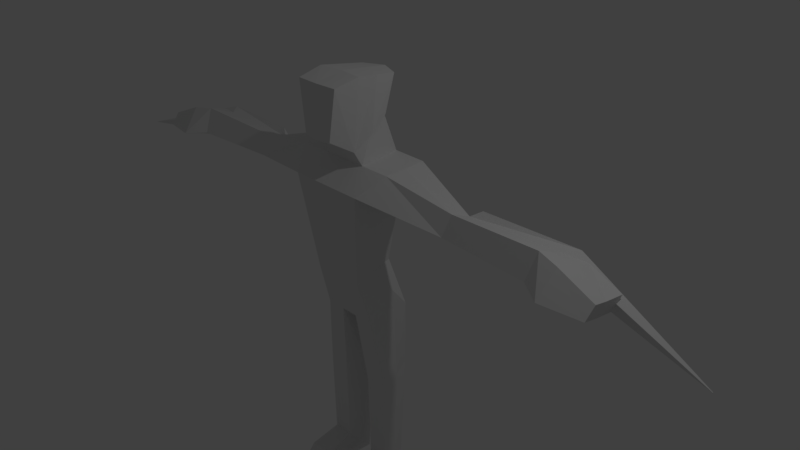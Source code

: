 # Source: personagem_francico2.blend  (saved by Blender 2.78.0; exported with 4.5.12 LTS)
import bpy
from mathutils import Matrix  # noqa: F401  (used for matrix-valued properties, if any)

bpy.ops.wm.read_factory_settings(use_empty=True)
scene = bpy.context.scene
scene.name = 'Scene'

# ---- collections
col_collection_1 = bpy.data.collections.new('Collection 1'); scene.collection.children.link(col_collection_1)

# ---- materials (node trees are filled in below, after node groups)
mat_material = bpy.data.materials.new('Material')
mat_material.alpha_threshold = 0.0
mat_material.use_transparent_shadow = False
mat_material.roughness = 0.5
mat_material.line_color = (0.0, 0.0, 0.0, 1.0)

# ---- material node trees

# ---- world
world_world = bpy.data.worlds.new('World'); scene.world = world_world
world_world.color = (0.05088, 0.05088, 0.05088)
world_world.use_sun_shadow = False
world_world.sun_shadow_jitter_overblur = 0.0
world_world.cycles.sampling_method = 'MANUAL'

# ---- cameras
cam_camera = bpy.data.cameras.new('Camera')
cam_camera.clip_end = 100.0
cam_camera.lens = 35.0
cam_camera.sensor_width = 32.0
cam_camera.sensor_height = 18.0
cam_camera.ortho_scale = 7.314
cam_camera.dof.focus_distance = 0.0
cam_camera.dof.aperture_fstop = 128.0

# ---- lights
light_lamp = bpy.data.lights.new('Lamp', 'POINT')
light_lamp.transmission_factor = 0.0
light_lamp.cutoff_distance = 30.0
light_lamp.energy = 100.0
light_lamp.shadow_buffer_clip_start = 1.001
light_lamp.shadow_soft_size = 0.1
light_lamp.shadow_maximum_resolution = 0.006
light_lamp.use_absolute_resolution = True

# ---- meshes
me_cube_001 = bpy.data.meshes.new('Cube.001')
me_cube_001.from_pydata([(0.2696, 0.1892, 1.699), (0.238, -0.2871, 1.313), (0.289, 0.3172, 2.195), (0.3445, -0.2906, 2.274), (0.2202, -0.6491, 1.529), (0.3219, -0.6323, 2.199), (0.2974, -0.04895, 1.506), (0.3167, 0.01332, 2.235), (0.0, 0.2116, 1.731), (0.0, -0.2871, 1.313), (-0.2696, 0.1892, 1.699), (-0.238, -0.2871, 1.313), (0.0, 0.4339, 2.201), (0.0, -0.2484, 2.274), (-0.289, 0.3172, 2.195), (-0.3445, -0.2906, 2.274), (0.0, -0.6996, 1.529), (-0.2202, -0.6491, 1.529), (0.0, -0.6468, 2.199), (-0.3219, -0.6323, 2.199), (-0.2974, -0.04895, 1.506), (0.0, 0.1107, 2.238), (-0.3167, 0.01332, 2.235)], [], [(6, 0, 2, 7), (2, 12, 21, 7), (7, 21, 13, 3), (1, 6, 7, 3), (0, 8, 12, 2), (16, 4, 5, 18), (9, 1, 4, 16), (1, 3, 5, 4), (3, 13, 18, 5), (20, 22, 14, 10), (14, 22, 21, 12), (22, 15, 13, 21), (11, 15, 22, 20), (10, 14, 12, 8), (16, 18, 19, 17), (9, 16, 17, 11), (11, 17, 19, 15), (15, 19, 18, 13)])
me_cube_001.materials.append(mat_material)
me_cube_001.use_remesh_preserve_volume = False
me_cube_001.use_remesh_preserve_attributes = False
me_cube_001.use_mirror_vertex_groups = False
me_cube_001.update()
me_cube = bpy.data.meshes.new('Cube')
me_cube.from_pydata([(0.5569, 0.2932, -0.912), (0.4069, -0.2121, -1.093), (0.7597, 0.3814, 1.145), (0.7597, -0.2187, 1.118), (0.3391, 0.1998, -0.3034), (0.5557, 0.2146, 0.8417), (0.368, -0.3817, -0.4846), (0.5467, -0.5339, 0.8593), (0.1273, 0.3349, -0.8431), (0.1273, -0.2121, -1.093), (0.2782, 0.3937, 1.145), (0.3337, -0.2187, 1.118), (0.1858, 0.2187, 0.2153), (0.2074, 0.1998, -0.2345), (0.2259, -0.3817, -0.4846), (0.2905, -0.5339, 0.8593), (0.4818, 0.371, -1.9), (0.5351, -0.1052, -2.106), (0.1751, 0.371, -1.9), (0.226, -0.1052, -2.106), (0.4818, 0.2616, -3.744), (0.5351, -0.07794, -3.391), (0.1812, 0.2616, -3.744), (0.2322, -0.07794, -3.391), (0.5505, -0.7199, -3.744), (0.5505, -0.5127, -3.496), (0.2257, -0.7199, -3.744), (0.2257, -0.5127, -3.496), (1.748, 0.1614, 0.8201), (1.748, -0.1407, 0.9452), (1.715, 0.3132, 0.5017), (1.705, -0.252, 0.6765), (3.03, 0.1535, 0.8598), (3.03, -0.2156, 1.013), (3.181, 0.4096, 0.3748), (2.977, -0.3516, 0.6844), (3.822, 0.1445, 0.6986), (3.822, -0.3198, 0.7724), (3.797, 0.02555, 0.5401), (3.797, -0.4388, 0.6139), (3.27, 0.1014, 0.4915), (3.27, -0.541, 0.6443), (3.323, -0.2878, 0.9727), (3.334, 0.254, 0.8124), (0.2696, 0.1892, 1.699), (0.238, -0.2871, 1.313), (0.5103, 0.13, -0.9401), (0.7597, 0.08136, 1.132), (0.4032, -0.1423, -0.3316), (0.5255, -0.1276, 0.5671), (0.1273, 0.13, -0.9401), (0.3059, 0.08752, 1.132), (0.55, 0.1329, -2.003), (0.1284, 0.1329, -2.003), (0.55, 0.09182, -3.568), (0.1346, 0.09182, -3.568), (0.5505, -0.6163, -3.62), (0.2257, -0.6163, -3.62), (1.748, 0.01035, 0.8826), (1.705, -0.101, 0.5913), (3.03, -0.03106, 0.9363), (2.977, -0.1671, 0.608), (3.822, -0.1351, 0.7355), (3.797, -0.2541, 0.577), (3.323, 0.01099, 0.8962), (3.27, -0.2423, 0.5679), (0.2974, -0.04895, 1.506), (1.876, 0.244, 0.9032), (1.842, 0.3958, 0.5849), (3.182, 0.3228, 0.8809), (3.308, 0.4922, 0.4579), (4.992, -0.07783, 0.2619), (4.994, -0.07503, 0.2566), (4.994, -0.07201, 0.2628), (4.995, -0.06921, 0.2575), (-0.5569, 0.2932, -0.912), (-0.4069, -0.2121, -1.093), (-0.7597, 0.3814, 1.145), (-0.7597, -0.2187, 1.118), (-0.3391, 0.1998, -0.3034), (-0.5557, 0.2146, 0.8417), (-0.368, -0.3817, -0.4846), (-0.5467, -0.5339, 0.8593), (0.0, 0.3349, -0.8431), (0.0, -0.2121, -1.093), (0.0, 0.4307, 1.158), (0.0, -0.2187, 1.118), (0.0, 0.2187, 0.2153), (0.0, 0.1998, -0.2345), (0.0004578, -0.3849, -0.4854), (0.0, -0.5339, 0.8593), (-0.1273, 0.3349, -0.8431), (-0.1273, -0.2121, -1.093), (-0.2782, 0.3937, 1.145), (-0.3337, -0.2187, 1.118), (-0.1858, 0.2187, 0.2153), (-0.2074, 0.1998, -0.2345), (-0.2259, -0.3817, -0.4846), (-0.2905, -0.5339, 0.8593), (-0.4818, 0.371, -1.9), (-0.5351, -0.1052, -2.106), (-0.1751, 0.371, -1.9), (-0.226, -0.1052, -2.106), (-0.4818, 0.2616, -3.744), (-0.5351, -0.07794, -3.391), (-0.1812, 0.2616, -3.744), (-0.2322, -0.07794, -3.391), (-0.5505, -0.7199, -3.744), (-0.5505, -0.5127, -3.496), (-0.2257, -0.7199, -3.744), (-0.2257, -0.5127, -3.496), (-1.748, 0.1614, 0.8201), (-1.748, -0.1407, 0.9452), (-1.715, 0.3132, 0.5017), (-1.705, -0.252, 0.6765), (-3.03, 0.1535, 0.8598), (-3.03, -0.2156, 1.013), (-3.181, 0.4096, 0.3748), (-2.977, -0.3516, 0.6844), (-3.822, 0.1445, 0.6986), (-3.822, -0.3198, 0.7724), (-3.797, 0.02555, 0.5401), (-3.797, -0.4388, 0.6139), (-3.27, 0.1014, 0.4915), (-3.27, -0.541, 0.6443), (-3.323, -0.2878, 0.9727), (-3.334, 0.254, 0.8124), (0.0, 0.2116, 1.731), (0.0, -0.2871, 1.313), (-0.2696, 0.1892, 1.699), (-0.238, -0.2871, 1.313), (-0.5103, 0.13, -0.9401), (-0.7597, 0.08136, 1.132), (-0.4032, -0.1423, -0.3316), (-0.5255, -0.1276, 0.5671), (0.0, 0.13, -0.9401), (-0.1273, 0.13, -0.9401), (-0.3059, 0.08752, 1.132), (-0.55, 0.1329, -2.003), (-0.1284, 0.1329, -2.003), (-0.55, 0.09182, -3.568), (-0.1346, 0.09182, -3.568), (-0.5505, -0.6163, -3.62), (-0.2257, -0.6163, -3.62), (-1.748, 0.01035, 0.8826), (-1.705, -0.101, 0.5913), (-3.03, -0.03106, 0.9363), (-2.977, -0.1671, 0.608), (-3.822, -0.1351, 0.7355), (-3.797, -0.2541, 0.577), (-3.323, 0.01099, 0.8962), (-3.27, -0.2423, 0.5679), (-0.2974, -0.04895, 1.506), (-1.876, 0.244, 0.9032), (-1.842, 0.3958, 0.5849), (-3.182, 0.3228, 0.8809), (-3.308, 0.4922, 0.4579), (-4.992, -0.07783, 0.2619), (-4.994, -0.07503, 0.2566), (-4.994, -0.07201, 0.2628), (-4.995, -0.06921, 0.2575), (-0.7597, 0.3814, 1.145), (-0.7597, -0.2187, 1.118), (-0.5557, 0.2146, 0.8417), (-0.5467, -0.5339, 0.8593), (-0.7597, 0.08136, 1.132), (-0.5255, -0.1276, 0.5671)], [(163, 161), (164, 162), (165, 162), (166, 164), (161, 165), (163, 166)], [(3, 7, 31, 29), (46, 48, 6, 1), (48, 49, 7, 6), (14, 15, 90, 89), (9, 14, 89, 84), (12, 13, 88, 87), (10, 12, 87, 85), (13, 8, 83, 88), (15, 11, 86, 90), (86, 11, 45, 128), (50, 9, 84, 135), (8, 0, 16, 18), (47, 51, 11, 3), (7, 3, 11, 15), (4, 0, 8, 13), (2, 5, 12, 10), (5, 4, 13, 12), (1, 6, 14, 9), (6, 7, 15, 14), (17, 19, 23, 21), (46, 1, 17, 52), (1, 9, 19, 17), (50, 8, 18, 53), (54, 21, 25, 56), (52, 17, 21, 54), (53, 18, 22, 55), (18, 16, 20, 22), (56, 25, 27, 57), (55, 22, 26, 57), (22, 20, 24, 26), (21, 23, 27, 25), (58, 29, 33, 60), (49, 5, 30, 59), (47, 3, 29, 58), (5, 2, 28, 30), (65, 40, 38, 63), (28, 32, 69, 67), (59, 30, 34, 61), (29, 31, 35, 33), (63, 62, 37, 39), (42, 41, 39, 37), (64, 42, 37, 62), (40, 43, 36, 38), (34, 32, 43, 40), (60, 33, 42, 64), (33, 35, 41, 42), (61, 34, 40, 65), (51, 10, 44, 66), (10, 85, 127, 44), (11, 51, 66, 45), (35, 61, 65, 41), (32, 60, 64, 43), (43, 64, 62, 36), (38, 36, 62, 63), (31, 59, 61, 35), (41, 65, 63, 39), (2, 47, 58, 28), (7, 49, 59, 31), (28, 58, 60, 32), (23, 55, 57, 27), (24, 56, 57, 26), (19, 53, 55, 23), (16, 52, 54, 20), (20, 54, 56, 24), (9, 50, 53, 19), (0, 46, 52, 16), (2, 10, 51, 47), (8, 50, 135, 83), (4, 5, 49, 48), (0, 4, 48, 46), (68, 67, 69, 70), (30, 28, 67, 68), (34, 30, 68, 70), (70, 69, 73, 74), (71, 72, 74, 73), (69, 32, 71, 73), (32, 34, 72, 71), (34, 70, 74, 72), (78, 112, 114, 82), (131, 76, 81, 133), (133, 81, 82, 134), (97, 89, 90, 98), (92, 84, 89, 97), (95, 87, 88, 96), (93, 85, 87, 95), (96, 88, 83, 91), (98, 90, 86, 94), (86, 128, 130, 94), (136, 135, 84, 92), (91, 101, 99, 75), (132, 78, 94, 137), (82, 98, 94, 78), (79, 96, 91, 75), (77, 93, 95, 80), (80, 95, 96, 79), (76, 92, 97, 81), (81, 97, 98, 82), (100, 104, 106, 102), (131, 138, 100, 76), (76, 100, 102, 92), (136, 139, 101, 91), (140, 142, 108, 104), (138, 140, 104, 100), (139, 141, 105, 101), (101, 105, 103, 99), (142, 143, 110, 108), (141, 143, 109, 105), (105, 109, 107, 103), (104, 108, 110, 106), (144, 146, 116, 112), (134, 145, 113, 80), (132, 144, 112, 78), (80, 113, 111, 77), (151, 149, 121, 123), (111, 153, 155, 115), (145, 147, 117, 113), (112, 116, 118, 114), (149, 122, 120, 148), (125, 120, 122, 124), (150, 148, 120, 125), (123, 121, 119, 126), (117, 123, 126, 115), (146, 150, 125, 116), (116, 125, 124, 118), (147, 151, 123, 117), (137, 152, 129, 93), (93, 129, 127, 85), (94, 130, 152, 137), (118, 124, 151, 147), (115, 126, 150, 146), (126, 119, 148, 150), (121, 149, 148, 119), (114, 118, 147, 145), (124, 122, 149, 151), (77, 111, 144, 132), (82, 114, 145, 134), (111, 115, 146, 144), (106, 110, 143, 141), (107, 109, 143, 142), (102, 106, 141, 139), (99, 103, 140, 138), (103, 107, 142, 140), (92, 102, 139, 136), (75, 99, 138, 131), (77, 132, 137, 93), (91, 83, 135, 136), (79, 133, 134, 80), (75, 131, 133, 79), (154, 156, 155, 153), (113, 154, 153, 111), (117, 156, 154, 113), (156, 160, 159, 155), (157, 159, 160, 158), (155, 159, 157, 115), (115, 157, 158, 117), (117, 158, 160, 156)])
_uv = me_cube.uv_layers.new(name='UVMap')
_uv.uv.foreach_set('vector', [0.5987, 0.1158, 0.5709, 0.06248, 0.7441, 0.07391, 0.7471, 0.117, 0.4384, 0.04703, 0.4249, 0.1221, 0.3939, 0.1126, 0.3949, 0.04092, 0.4249, 0.1221, 0.4559, 0.2197, 0.4213, 0.2646, 0.3939, 0.1126, 0.3777, 0.1134, 0.3928, 0.2665, 0.3599, 0.2691, 0.3522, 0.1145, 0.3633, 0.04236, 0.3777, 0.1134, 0.3522, 0.1145, 0.349, 0.04295, 0.4589, 0.5531, 0.4617, 0.6238, 0.4301, 0.6224, 0.4274, 0.553, 0.4722, 0.39, 0.4589, 0.5531, 0.4274, 0.553, 0.4191, 0.3911, 0.4617, 0.6238, 0.441, 0.7004, 0.4299, 0.6994, 0.4301, 0.6224, 0.3928, 0.2665, 0.4014, 0.3106, 0.3654, 0.3137, 0.3599, 0.2691, 0.0002081, 0.8176, 0.0002081, 0.7652, 0.02098, 0.7868, 0.0268, 0.8064, 0.3616, 0.0002081, 0.3633, 0.04236, 0.349, 0.04295, 0.3473, 0.0007875, 0.9014, 0.5164, 0.8043, 0.5502, 0.7291, 0.3812, 0.7606, 0.3483, 0.45, 0.3398, 0.4008, 0.3441, 0.4014, 0.3106, 0.4477, 0.3072, 0.4213, 0.2646, 0.4477, 0.3072, 0.4014, 0.3106, 0.3928, 0.2665, 0.4828, 0.636, 0.4886, 0.7214, 0.441, 0.7004, 0.4617, 0.6238, 0.5705, 0.3874, 0.5261, 0.4537, 0.4589, 0.5531, 0.4722, 0.39, 0.5261, 0.4537, 0.4828, 0.636, 0.4617, 0.6238, 0.4589, 0.5531, 0.3949, 0.04092, 0.3939, 0.1126, 0.3777, 0.1134, 0.3633, 0.04236, 0.3939, 0.1126, 0.4213, 0.2646, 0.3928, 0.2665, 0.3777, 0.1134, 0.6705, 0.3775, 0.6408, 0.3741, 0.6233, 0.3539, 0.6304, 0.3492, 0.7616, 0.5504, 0.684, 0.5358, 0.6705, 0.3775, 0.6972, 0.3827, 0.684, 0.5358, 0.6353, 0.5344, 0.6408, 0.3741, 0.6705, 0.3775, 0.9212, 0.4687, 0.9014, 0.5164, 0.7606, 0.3483, 0.7651, 0.3115, 0.6282, 0.3415, 0.6304, 0.3492, 0.6197, 0.3441, 0.6177, 0.3429, 0.6972, 0.3827, 0.6705, 0.3775, 0.6304, 0.3492, 0.6282, 0.3415, 0.7651, 0.3115, 0.7606, 0.3483, 0.6209, 0.3274, 0.5858, 0.3115, 0.7606, 0.3483, 0.7291, 0.3812, 0.6273, 0.3375, 0.6209, 0.3274, 0.6177, 0.3429, 0.6197, 0.3441, 0.6222, 0.3472, 0.619, 0.3479, 0.5858, 0.3115, 0.6209, 0.3274, 0.6172, 0.3443, 0.619, 0.3479, 0.327, 0.7245, 0.3247, 0.7575, 0.2165, 0.7575, 0.219, 0.7218, 0.6304, 0.3492, 0.6233, 0.3539, 0.6222, 0.3472, 0.6197, 0.3441, 0.7485, 0.14, 0.7471, 0.117, 0.9081, 0.1201, 0.9053, 0.1412, 0.5974, 0.3111, 0.5915, 0.2476, 0.7613, 0.2193, 0.7656, 0.2786, 0.6007, 0.1549, 0.5987, 0.1158, 0.7471, 0.117, 0.7485, 0.14, 0.5915, 0.2476, 0.5993, 0.1919, 0.7506, 0.1588, 0.7613, 0.2193, 0.4762, 0.7797, 0.4375, 0.7808, 0.4452, 0.7226, 0.4762, 0.7218, 0.7506, 0.1588, 0.9034, 0.1633, 0.8998, 0.1776, 0.7795, 0.1677, 0.7656, 0.2786, 0.7613, 0.2193, 0.8985, 0.1993, 0.945, 0.2603, 0.7471, 0.117, 0.7441, 0.07391, 0.9125, 0.077, 0.9081, 0.1201, 0.9998, 0.1512, 0.9772, 0.1525, 0.9823, 0.1372, 0.9998, 0.1263, 0.939, 0.1216, 0.96, 0.07782, 0.9998, 0.1263, 0.9823, 0.1372, 0.9332, 0.1486, 0.939, 0.1216, 0.9823, 0.1372, 0.9772, 0.1525, 0.9276, 0.202, 0.9326, 0.1704, 0.9633, 0.1676, 0.9783, 0.1828, 0.8985, 0.1993, 0.9034, 0.1633, 0.9326, 0.1704, 0.9276, 0.202, 0.9053, 0.1412, 0.9081, 0.1201, 0.939, 0.1216, 0.9332, 0.1486, 0.9081, 0.1201, 0.9125, 0.077, 0.96, 0.07782, 0.939, 0.1216, 0.945, 0.2603, 0.8985, 0.1993, 0.9276, 0.202, 0.9736, 0.2257, 0.04219, 0.7298, 0.0989, 0.7218, 0.06371, 0.7851, 0.04658, 0.7811, 0.0989, 0.7218, 0.1431, 0.7652, 0.06958, 0.7933, 0.06371, 0.7851, 0.0002081, 0.7652, 0.04219, 0.7298, 0.04658, 0.7811, 0.02098, 0.7868, 0.4881, 0.7601, 0.5097, 0.7562, 0.5097, 0.7898, 0.4766, 0.797, 0.9034, 0.1633, 0.9053, 0.1412, 0.9332, 0.1486, 0.9326, 0.1704, 0.9326, 0.1704, 0.9332, 0.1486, 0.9772, 0.1525, 0.9633, 0.1676, 0.9783, 0.1828, 0.9633, 0.1676, 0.9772, 0.1525, 0.9998, 0.1512, 0.7441, 0.07391, 0.7474, 0.0496, 0.9115, 0.0525, 0.9125, 0.077, 0.4766, 0.7558, 0.4766, 0.7218, 0.5344, 0.7233, 0.5344, 0.744, 0.5993, 0.1919, 0.6007, 0.1549, 0.7485, 0.14, 0.7506, 0.1588, 0.5709, 0.06248, 0.5887, 0.0002081, 0.7474, 0.0496, 0.7441, 0.07391, 0.7506, 0.1588, 0.7485, 0.14, 0.9053, 0.1412, 0.9034, 0.1633, 0.6233, 0.3539, 0.5858, 0.3115, 0.619, 0.3479, 0.6222, 0.3472, 0.6128, 0.3404, 0.6177, 0.3429, 0.619, 0.3479, 0.6172, 0.3443, 0.6408, 0.3741, 0.6137, 0.3658, 0.5858, 0.3115, 0.6233, 0.3539, 0.7291, 0.3812, 0.6972, 0.3827, 0.6282, 0.3415, 0.6273, 0.3375, 0.6273, 0.3375, 0.6282, 0.3415, 0.6177, 0.3429, 0.6128, 0.3404, 0.6353, 0.5344, 0.5709, 0.5465, 0.6137, 0.3658, 0.6408, 0.3741, 0.8043, 0.5502, 0.7616, 0.5504, 0.6972, 0.3827, 0.7291, 0.3812, 0.5705, 0.3874, 0.4722, 0.39, 0.4779, 0.3274, 0.5705, 0.3261, 0.441, 0.7004, 0.4399, 0.7197, 0.4291, 0.7191, 0.4299, 0.6994, 0.4828, 0.636, 0.5261, 0.4537, 0.5654, 0.5103, 0.5327, 0.6426, 0.4886, 0.7214, 0.4828, 0.636, 0.5327, 0.6426, 0.5069, 0.7211, 0.7761, 0.207, 0.7795, 0.1677, 0.8998, 0.1776, 0.9007, 0.1828, 0.7613, 0.2193, 0.7506, 0.1588, 0.7795, 0.1677, 0.7761, 0.207, 0.8985, 0.1993, 0.7613, 0.2193, 0.7761, 0.207, 0.9007, 0.1828, 0.9007, 0.1828, 0.8998, 0.1776, 0.9018, 0.1776, 0.9027, 0.1776, 0.9023, 0.1743, 0.9028, 0.1771, 0.9027, 0.1776, 0.9018, 0.1776, 0.8998, 0.1776, 0.9034, 0.1633, 0.9023, 0.1743, 0.9018, 0.1776, 0.9034, 0.1633, 0.8985, 0.1993, 0.9028, 0.1771, 0.9023, 0.1743, 0.8985, 0.1993, 0.9007, 0.1828, 0.9027, 0.1776, 0.9028, 0.1771, 0.2835, 0.3306, 0.1646, 0.3608, 0.1598, 0.3313, 0.2949, 0.2769, 0.26, 0.05459, 0.3031, 0.04472, 0.3104, 0.1163, 0.28, 0.1286, 0.28, 0.1286, 0.3104, 0.1163, 0.2949, 0.2769, 0.2573, 0.2308, 0.3264, 0.1157, 0.3522, 0.1145, 0.3599, 0.2691, 0.3263, 0.2727, 0.3347, 0.04352, 0.349, 0.04295, 0.3522, 0.1145, 0.3264, 0.1157, 0.3959, 0.5539, 0.4274, 0.553, 0.4301, 0.6224, 0.3991, 0.624, 0.3686, 0.4017, 0.4191, 0.3911, 0.4274, 0.553, 0.3959, 0.5539, 0.3991, 0.624, 0.4301, 0.6224, 0.4299, 0.6994, 0.419, 0.6995, 0.3263, 0.2727, 0.3599, 0.2691, 0.3654, 0.3137, 0.3302, 0.3186, 0.0002081, 0.8176, 0.0268, 0.8064, 0.038, 0.8266, 0.03549, 0.8565, 0.333, 0.001365, 0.3473, 0.0007875, 0.349, 0.04295, 0.3347, 0.04352, 0.773, 0.8805, 0.6078, 0.7363, 0.6413, 0.7055, 0.8088, 0.7842, 0.2927, 0.365, 0.2835, 0.3306, 0.3302, 0.3186, 0.3428, 0.3515, 0.2949, 0.2769, 0.3263, 0.2727, 0.3302, 0.3186, 0.2835, 0.3306, 0.3797, 0.6357, 0.3991, 0.624, 0.419, 0.6995, 0.3726, 0.7184, 0.2994, 0.4042, 0.3686, 0.4017, 0.3959, 0.5539, 0.3205, 0.4586, 0.3205, 0.4586, 0.3959, 0.5539, 0.3991, 0.624, 0.3797, 0.6357, 0.3031, 0.04472, 0.3347, 0.04352, 0.3264, 0.1157, 0.3104, 0.1163, 0.3104, 0.1163, 0.3264, 0.1157, 0.3263, 0.2727, 0.2949, 0.2769, 0.6388, 0.6468, 0.6114, 0.6062, 0.6162, 0.5992, 0.636, 0.6171, 0.8098, 0.7415, 0.6435, 0.6736, 0.6388, 0.6468, 0.7968, 0.6636, 0.7968, 0.6636, 0.6388, 0.6468, 0.636, 0.6171, 0.7964, 0.6149, 0.7249, 0.8993, 0.5709, 0.7401, 0.6078, 0.7363, 0.773, 0.8805, 0.6037, 0.6038, 0.6053, 0.5934, 0.6065, 0.5954, 0.6114, 0.6062, 0.6435, 0.6736, 0.6037, 0.6038, 0.6114, 0.6062, 0.6388, 0.6468, 0.5709, 0.7401, 0.5746, 0.5608, 0.5898, 0.5963, 0.6078, 0.7363, 0.6078, 0.7363, 0.5898, 0.5963, 0.5998, 0.6028, 0.6413, 0.7055, 0.6053, 0.5934, 0.6103, 0.5948, 0.6095, 0.5979, 0.6065, 0.5954, 0.5746, 0.5608, 0.6103, 0.5948, 0.6067, 0.5929, 0.5898, 0.5963, 0.437, 0.7575, 0.329, 0.7575, 0.3274, 0.7218, 0.4355, 0.7245, 0.6114, 0.6062, 0.6065, 0.5954, 0.6095, 0.5979, 0.6162, 0.5992, 0.1656, 0.3779, 0.06948, 0.3943, 0.0673, 0.3836, 0.1646, 0.3608, 0.2984, 0.5175, 0.158, 0.4736, 0.1611, 0.4328, 0.3205, 0.4586, 0.2927, 0.365, 0.1656, 0.3779, 0.1646, 0.3608, 0.2835, 0.3306, 0.3205, 0.4586, 0.1611, 0.4328, 0.1655, 0.395, 0.2994, 0.4042, 0.1774, 0.7798, 0.1758, 0.7219, 0.2069, 0.7218, 0.2161, 0.7798, 0.1655, 0.395, 0.1508, 0.399, 0.06596, 0.4046, 0.06931, 0.4055, 0.158, 0.4736, 0.06767, 0.4504, 0.06409, 0.4113, 0.1611, 0.4328, 0.1646, 0.3608, 0.0673, 0.3836, 0.06254, 0.3615, 0.1598, 0.3313, 0.029, 0.4002, 0.02767, 0.3903, 0.03465, 0.3942, 0.03771, 0.4003, 0.05401, 0.3851, 0.03465, 0.3942, 0.02767, 0.3903, 0.04309, 0.3679, 0.05747, 0.3974, 0.03771, 0.4003, 0.03465, 0.3942, 0.05401, 0.3851, 0.05807, 0.4182, 0.03818, 0.4111, 0.04225, 0.4074, 0.0577, 0.406, 0.06409, 0.4113, 0.05807, 0.4182, 0.0577, 0.406, 0.06931, 0.4055, 0.06948, 0.3943, 0.05747, 0.3974, 0.05401, 0.3851, 0.0673, 0.3836, 0.0673, 0.3836, 0.05401, 0.3851, 0.04309, 0.3679, 0.06254, 0.3615, 0.06767, 0.4504, 0.04401, 0.443, 0.05807, 0.4182, 0.06409, 0.4113, 0.08831, 0.8589, 0.05861, 0.8178, 0.07203, 0.803, 0.1383, 0.8276, 0.1383, 0.8276, 0.07203, 0.803, 0.06958, 0.7933, 0.1431, 0.7652, 0.03549, 0.8565, 0.038, 0.8266, 0.05861, 0.8178, 0.08831, 0.8589, 0.5348, 0.7605, 0.5348, 0.7218, 0.5643, 0.7386, 0.5543, 0.7707, 0.06931, 0.4055, 0.0577, 0.406, 0.05747, 0.3974, 0.06948, 0.3943, 0.0577, 0.406, 0.04225, 0.4074, 0.03771, 0.4003, 0.05747, 0.3974, 0.03818, 0.4111, 0.029, 0.4002, 0.03771, 0.4003, 0.04225, 0.4074, 0.1598, 0.3313, 0.06254, 0.3615, 0.05873, 0.3466, 0.1519, 0.3165, 0.1435, 0.7798, 0.1551, 0.7219, 0.1758, 0.7219, 0.1774, 0.7798, 0.2994, 0.4042, 0.1655, 0.395, 0.1656, 0.3779, 0.2927, 0.365, 0.2949, 0.2769, 0.1598, 0.3313, 0.1519, 0.3165, 0.2573, 0.2308, 0.1655, 0.395, 0.06931, 0.4055, 0.06948, 0.3943, 0.1656, 0.3779, 0.6162, 0.5992, 0.6095, 0.5979, 0.6103, 0.5948, 0.5746, 0.5608, 0.6029, 0.5884, 0.6067, 0.5929, 0.6103, 0.5948, 0.6053, 0.5934, 0.636, 0.6171, 0.6162, 0.5992, 0.5746, 0.5608, 0.6283, 0.5898, 0.6413, 0.7055, 0.5998, 0.6028, 0.6037, 0.6038, 0.6435, 0.6736, 0.5998, 0.6028, 0.6029, 0.5884, 0.6053, 0.5934, 0.6037, 0.6038, 0.7964, 0.6149, 0.636, 0.6171, 0.6283, 0.5898, 0.8098, 0.5508, 0.8088, 0.7842, 0.6413, 0.7055, 0.6435, 0.6736, 0.8098, 0.7415, 0.2994, 0.4042, 0.2927, 0.365, 0.3592, 0.3573, 0.3686, 0.4017, 0.419, 0.6995, 0.4299, 0.6994, 0.4291, 0.7191, 0.4183, 0.7187, 0.3797, 0.6357, 0.332, 0.6423, 0.2984, 0.5175, 0.3205, 0.4586, 0.3726, 0.7184, 0.3554, 0.7175, 0.332, 0.6423, 0.3797, 0.6357, 0.1499, 0.4232, 0.05994, 0.4155, 0.06596, 0.4046, 0.1508, 0.399, 0.1611, 0.4328, 0.1499, 0.4232, 0.1508, 0.399, 0.1655, 0.395, 0.06409, 0.4113, 0.05994, 0.4155, 0.1499, 0.4232, 0.1611, 0.4328, 0.05994, 0.4155, 0.0002081, 0.4217, 0.00318, 0.4223, 0.06596, 0.4046, 0.005581, 0.4216, 0.00318, 0.4223, 0.0002081, 0.4217, 0.003039, 0.4208, 0.06596, 0.4046, 0.00318, 0.4223, 0.005581, 0.4216, 0.06931, 0.4055, 0.06931, 0.4055, 0.005581, 0.4216, 0.003039, 0.4208, 0.06409, 0.4113, 0.06409, 0.4113, 0.003039, 0.4208, 0.0002081, 0.4217, 0.05994, 0.4155])
me_cube.materials.append(mat_material)
me_cube.use_remesh_preserve_volume = False
me_cube.use_remesh_preserve_attributes = False
me_cube.use_mirror_vertex_groups = False
me_cube.update()
arm_armature = bpy.data.armatures.new('Armature')  # bones are not reproduced

# ---- objects
ob_armature = bpy.data.objects.new('Armature', arm_armature)
ob_cube_001 = bpy.data.objects.new('Cube.001', me_cube_001)
ob_cube = bpy.data.objects.new('Cube', me_cube)
ob_lamp = bpy.data.objects.new('Lamp', light_lamp)
ob_camera = bpy.data.objects.new('Camera', cam_camera)

# ---- transforms, parenting, visibility, modifiers, constraints
ob_armature.location = (-0.1831, 0.04416, -0.6406)
ob_armature.scale = (1.762, 1.762, 1.762)
ob_armature.lineart.crease_threshold = 0.0
ob_cube_001.parent = ob_armature
ob_cube_001.matrix_parent_inverse = Matrix(((0.5675, 0.0, 0.0, -0.01068), (0.0, 0.5675, 0.0, -0.01898), (0.0, 0.0, 0.5675, 0.4597), (0.0, 0.0, 0.0, 1.0)))
ob_cube_001.location = (-0.02831, 0.06693, -0.03311)
ob_cube_001.lock_rotations_4d = False
ob_cube_001.empty_display_type = 'ARROWS'
ob_cube_001.lineart.crease_threshold = 0.0
_vg = ob_cube_001.vertex_groups.new(name='Bone')
_vg = ob_cube_001.vertex_groups.new(name='Bone.002')
_vg = ob_cube_001.vertex_groups.new(name='coxa.R')
_vg = ob_cube_001.vertex_groups.new(name='perna.R')
_vg = ob_cube_001.vertex_groups.new(name='canela.R')
_vg = ob_cube_001.vertex_groups.new(name='Pe.R')
_vg = ob_cube_001.vertex_groups.new(name='coxa.L')
_vg = ob_cube_001.vertex_groups.new(name='perna.L')
_vg = ob_cube_001.vertex_groups.new(name='canela.L')
_vg = ob_cube_001.vertex_groups.new(name='Pe.L')
_vg = ob_cube_001.vertex_groups.new(name='Bone.001')
_vg = ob_cube_001.vertex_groups.new(name='ombro.R')
_vg = ob_cube_001.vertex_groups.new(name='braco.R')
_vg = ob_cube_001.vertex_groups.new(name='antebraco.R')
_vg = ob_cube_001.vertex_groups.new(name='mao.R')
_vg = ob_cube_001.vertex_groups.new(name='ombro.L')
_vg = ob_cube_001.vertex_groups.new(name='braco.L')
_vg = ob_cube_001.vertex_groups.new(name='antebraco.L')
_vg = ob_cube_001.vertex_groups.new(name='mao.L')
_vg = ob_cube_001.vertex_groups.new(name='Bone.003')
for _i, _w in zip([0, 1, 2, 3, 4, 6, 7, 8, 9, 10, 11, 12, 13, 14, 15, 16, 17, 19, 20, 21, 22], [0.564, 0.8452, 0.158, 0.05886, 0.2829, 0.783, 0.1211, 0.5027, 0.8518, 0.5594, 0.8342, 0.1581, 0.01388, 0.1591, 0.06127, 0.2286, 0.2836, 0.001591, 0.7674, 0.09096, 0.1216]): _vg.add([_i], _w, 'REPLACE')
_vg = ob_cube_001.vertex_groups.new(name='Bone.004')
for _i, _w in zip([0, 1, 2, 3, 4, 5, 6, 7, 8, 9, 10, 11, 12, 13, 14, 15, 16, 17, 18, 19, 20, 21, 22], [0.436, 0.1548, 0.842, 0.9411, 0.7171, 0.977, 0.217, 0.8789, 0.4973, 0.1482, 0.4406, 0.1658, 0.8419, 0.9681, 0.8409, 0.9387, 0.7714, 0.7164, 0.992, 0.9742, 0.2326, 0.909, 0.8784]): _vg.add([_i], _w, 'REPLACE')
_m = ob_cube_001.modifiers.new('Armature', 'ARMATURE')
_m.object = ob_armature
ob_cube.parent = ob_armature
ob_cube.matrix_parent_inverse = Matrix(((0.5675, 0.0, 0.0, -0.01068), (0.0, 0.5675, 0.0, -0.01898), (0.0, 0.0, 0.5675, 0.4597), (0.0, 0.0, 0.0, 1.0)))
ob_cube.location = (-0.0466, 0.04957, 0.0002024)
ob_cube.lock_rotations_4d = False
ob_cube.empty_display_type = 'ARROWS'
ob_cube.lineart.crease_threshold = 0.0
_vg = ob_cube.vertex_groups.new(name='Bone')
for _i, _w in zip([0, 1, 4, 6, 8, 9, 12, 13, 14, 15, 46, 48, 49, 50, 75, 76, 79, 81, 83, 84, 88, 89, 90, 91, 92, 95, 96, 97, 98, 131, 133, 134, 135, 136, 166], [0.165, 0.0774, 0.7701, 0.8707, 0.6972, 0.8293, 0.06276, 0.5397, 0.8948, 0.009941, 0.1066, 0.8378, 0.06057, 0.3414, 0.165, 0.0774, 0.7701, 0.8707, 0.7404, 0.8932, 0.4996, 0.9067, 0.02062, 0.6972, 0.8293, 0.06276, 0.5397, 0.8948, 0.009941, 0.1066, 0.8378, 0.06057, 0.6392, 0.3414, 0.06057]): _vg.add([_i], _w, 'REPLACE')
_vg = ob_cube.vertex_groups.new(name='Bone.002')
for _i, _w in zip([4, 5, 10, 12, 13, 48, 79, 80, 83, 85, 87, 88, 93, 95, 96, 133, 163], [0.1748, 0.06825, 0.0365, 0.8374, 0.4591, 0.02618, 0.1748, 0.06825, 0.03068, 0.06381, 0.9658, 0.4991, 0.0365, 0.8374, 0.4591, 0.02618, 0.06825]): _vg.add([_i], _w, 'REPLACE')
_vg = ob_cube.vertex_groups.new(name='coxa.R')
for _i, _w in zip([75, 76, 79, 81, 83, 84, 89, 91, 92, 97, 99, 131, 133, 135, 136], [0.7826, 0.9044, 0.02341, 0.07324, 0.1038, 0.04595, 0.01138, 0.2663, 0.147, 0.05163, 0.003422, 0.8567, 0.05027, 0.1677, 0.6214]): _vg.add([_i], _w, 'REPLACE')
_vg = ob_cube.vertex_groups.new(name='perna.R')
for _i, _w in zip([75, 99, 100, 101, 102, 104, 106, 131, 136, 138, 139], [0.03152, 0.9679, 0.9813, 0.9647, 0.979, 0.009312, 0.02796, 0.006855, 0.01284, 0.9792, 0.9721]): _vg.add([_i], _w, 'REPLACE')
_vg = ob_cube.vertex_groups.new(name='canela.R')
for _i, _w in zip([103, 104, 105, 106, 110, 140, 141, 143], [0.4421, 0.08714, 0.5587, 0.7641, 0.1166, 0.04488, 0.7877, 0.02459]): _vg.add([_i], _w, 'REPLACE')
_vg = ob_cube.vertex_groups.new(name='Pe.R')
for _i, _w in zip([103, 104, 105, 106, 107, 108, 109, 110, 140, 141, 142, 143], [0.5641, 0.883, 0.4481, 0.1966, 1.004, 0.9798, 0.9934, 0.8774, 0.9488, 0.1963, 0.9948, 0.9614]): _vg.add([_i], _w, 'REPLACE')
_vg = ob_cube.vertex_groups.new(name='coxa.L')
for _i, _w in zip([0, 1, 4, 6, 8, 9, 14, 16, 46, 48, 50, 83, 84, 89, 135], [0.7826, 0.9044, 0.02341, 0.07324, 0.2663, 0.147, 0.05163, 0.003422, 0.8567, 0.05027, 0.6214, 0.1038, 0.04595, 0.01138, 0.1677]): _vg.add([_i], _w, 'REPLACE')
_vg = ob_cube.vertex_groups.new(name='perna.L')
for _i, _w in zip([0, 16, 17, 18, 19, 21, 23, 46, 50, 52, 53], [0.03152, 0.9679, 0.9813, 0.9647, 0.979, 0.009312, 0.02796, 0.006855, 0.01284, 0.9792, 0.9721]): _vg.add([_i], _w, 'REPLACE')
_vg = ob_cube.vertex_groups.new(name='canela.L')
for _i, _w in zip([20, 21, 22, 23, 27, 54, 55, 57], [0.4421, 0.08714, 0.5587, 0.7641, 0.1166, 0.04488, 0.7877, 0.02459]): _vg.add([_i], _w, 'REPLACE')
_vg = ob_cube.vertex_groups.new(name='Pe.L')
for _i, _w in zip([20, 21, 22, 23, 24, 25, 26, 27, 54, 55, 56, 57], [0.5641, 0.883, 0.4481, 0.1966, 1.004, 0.9798, 0.9934, 0.8774, 0.9488, 0.1963, 0.9948, 0.9614]): _vg.add([_i], _w, 'REPLACE')
_vg = ob_cube.vertex_groups.new(name='Bone.001')
for _i, _w in zip([7, 15, 82, 90, 98, 164], [0.001216, 0.08986, 0.001216, 0.2782, 0.08986, 0.001216]): _vg.add([_i], _w, 'REPLACE')
_vg = ob_cube.vertex_groups.new(name='ombro.R')
for _i, _w in zip([77, 78, 80, 81, 82, 85, 86, 90, 93, 94, 95, 97, 98, 127, 128, 129, 130, 132, 133, 134, 137, 152, 161, 162, 163, 164, 165, 166], [0.9943, 0.9441, 0.9174, 0.008802, 0.9064, 0.2062, 0.05325, 0.1524, 0.7718, 0.8359, 0.09429, 0.005369, 0.7339, 0.0001961, 0.02761, 0.03482, 0.1123, 0.9637, 0.06683, 0.8796, 0.8856, 0.08942, 0.9943, 0.9441, 0.9174, 0.9064, 0.9637, 0.8796]): _vg.add([_i], _w, 'REPLACE')
_vg = ob_cube.vertex_groups.new(name='braco.R')
for _i, _w in zip([77, 78, 111, 112, 113, 114, 132, 134, 144, 145, 153, 154, 161, 162, 165, 166], [0.02721, 0.03132, 0.9391, 0.9752, 0.8408, 0.9799, 0.01793, 0.003941, 0.9784, 0.9884, 0.7797, 0.5482, 0.02721, 0.03132, 0.01793, 0.003941]): _vg.add([_i], _w, 'REPLACE')
_vg = ob_cube.vertex_groups.new(name='antebraco.R')
for _i, _w in zip([111, 113, 115, 116, 117, 118, 119, 120, 121, 122, 123, 124, 125, 126, 146, 147, 148, 149, 150, 151, 153, 154, 155, 156, 157, 158, 159, 160], [0.0371, 0.1426, 0.9632, 0.9685, 0.9763, 0.9343, 0.09469, 0.08203, 0.04479, 0.05571, 0.8757, 0.295, 0.8408, 0.9099, 0.9745, 0.983, 0.01871, 0.0001131, 0.931, 0.1546, 0.2044, 0.4397, 0.9899, 0.9971, 1.023, 1.023, 1.023, 1.023]): _vg.add([_i], _w, 'REPLACE')
_vg = ob_cube.vertex_groups.new(name='mao.R')
for _i, _w in zip([118, 119, 120, 121, 122, 123, 124, 125, 126, 148, 149, 150, 151, 157, 158, 159, 160], [0.05019, 0.905, 0.9176, 0.9525, 0.9439, 0.1233, 0.7024, 0.1564, 0.0865, 0.9656, 0.9748, 0.06665, 0.8444, 0.002724, 0.002758, 0.00273, 0.002744]): _vg.add([_i], _w, 'REPLACE')
_vg = ob_cube.vertex_groups.new(name='ombro.L')
for _i, _w in zip([2, 3, 5, 6, 7, 10, 11, 12, 14, 15, 44, 45, 47, 48, 49, 51, 66, 85, 86, 90, 127, 128], [0.9943, 0.9441, 0.9174, 0.008802, 0.9064, 0.7718, 0.8359, 0.09429, 0.005369, 0.7339, 0.03482, 0.1123, 0.9637, 0.06683, 0.8796, 0.8856, 0.08942, 0.2062, 0.05325, 0.1524, 0.0001961, 0.02761]): _vg.add([_i], _w, 'REPLACE')
_vg = ob_cube.vertex_groups.new(name='braco.L')
for _i, _w in zip([2, 3, 28, 29, 30, 31, 47, 49, 58, 59, 67, 68], [0.02721, 0.03132, 0.9391, 0.9752, 0.8408, 0.9799, 0.01793, 0.003941, 0.9784, 0.9884, 0.7797, 0.5482]): _vg.add([_i], _w, 'REPLACE')
_vg = ob_cube.vertex_groups.new(name='antebraco.L')
for _i, _w in zip([28, 30, 32, 33, 34, 35, 36, 37, 38, 39, 40, 41, 42, 43, 60, 61, 62, 63, 64, 65, 67, 68, 69, 70, 71, 72, 73, 74], [0.0371, 0.1426, 0.9632, 0.9685, 0.9763, 0.9343, 0.09469, 0.08203, 0.04479, 0.05571, 0.8757, 0.295, 0.8408, 0.9099, 0.9745, 0.983, 0.01871, 0.0001131, 0.931, 0.1546, 0.2044, 0.4397, 0.9899, 0.9971, 1.023, 1.023, 1.023, 1.023]): _vg.add([_i], _w, 'REPLACE')
_vg = ob_cube.vertex_groups.new(name='mao.L')
for _i, _w in zip([35, 36, 37, 38, 39, 40, 41, 42, 43, 62, 63, 64, 65, 71, 72, 73, 74], [0.05019, 0.905, 0.9176, 0.9525, 0.9439, 0.1233, 0.7024, 0.1564, 0.0865, 0.9656, 0.9748, 0.06665, 0.8444, 0.002724, 0.002758, 0.00273, 0.002744]): _vg.add([_i], _w, 'REPLACE')
_vg = ob_cube.vertex_groups.new(name='Bone.003')
for _i, _w in zip([7, 10, 11, 15, 44, 45, 51, 66, 82, 85, 86, 90, 93, 94, 98, 127, 128, 129, 130, 137, 152, 164], [0.03661, 0.1457, 0.1417, 0.1362, 0.5084, 0.8029, 0.09015, 0.7727, 0.03661, 0.4598, 0.851, 0.3752, 0.1457, 0.1417, 0.1362, 0.4805, 0.8542, 0.5084, 0.8029, 0.09015, 0.7727, 0.03661]): _vg.add([_i], _w, 'REPLACE')
_vg = ob_cube.vertex_groups.new(name='Bone.004')
for _i, _w in zip([10, 44, 45, 66, 85, 93, 127, 128, 129, 130, 152], [0.01219, 0.4468, 0.08203, 0.1362, 0.05895, 0.01219, 0.4908, 0.0833, 0.4468, 0.08203, 0.1362]): _vg.add([_i], _w, 'REPLACE')
_m = ob_cube.modifiers.new('Armature', 'ARMATURE')
_m.object = ob_armature
ob_lamp.location = (4.076, 1.005, 5.904)
ob_lamp.rotation_euler = (0.6503, 0.05522, 1.866)
ob_lamp.lock_rotations_4d = False
ob_lamp.empty_display_type = 'ARROWS'
ob_lamp.color = (0.0, 0.0, 0.0, 0.0)
ob_lamp.lineart.crease_threshold = 0.0
ob_camera.location = (7.481, -6.508, 5.344)
ob_camera.rotation_euler = (1.109, 0.0, 0.8149)
ob_camera.lock_rotations_4d = False
ob_camera.empty_display_type = 'ARROWS'
ob_camera.color = (0.0, 0.0, 0.0, 0.0)
ob_camera.display_type = 'WIRE'
ob_camera.lineart.crease_threshold = 0.0

# ---- collection membership
col_collection_1.objects.link(ob_armature)
col_collection_1.objects.link(ob_cube_001)
col_collection_1.objects.link(ob_cube)
col_collection_1.objects.link(ob_lamp)
col_collection_1.objects.link(ob_camera)

# ---- scene / render settings (as saved in the file)
scene.camera = ob_camera
scene.frame_start = 0; scene.frame_end = 180; scene.frame_set(0)
scene.render.engine = 'BLENDER_EEVEE_NEXT'
scene.render.resolution_percentage = 50
scene.render.fps = 30
scene.render.dither_intensity = 0.0
scene.cycles.use_denoising = False
scene.cycles.samples = 128
scene.cycles.sampling_pattern = 'TABULATED_SOBOL'
scene.cycles.light_sampling_threshold = 0.0
scene.cycles.use_adaptive_sampling = False
scene.cycles.use_light_tree = False
scene.cycles.blur_glossy = 0.0
scene.cycles.sample_clamp_indirect = 0.0
scene.view_settings.view_transform = 'Standard'
bpy.context.view_layer.update()
